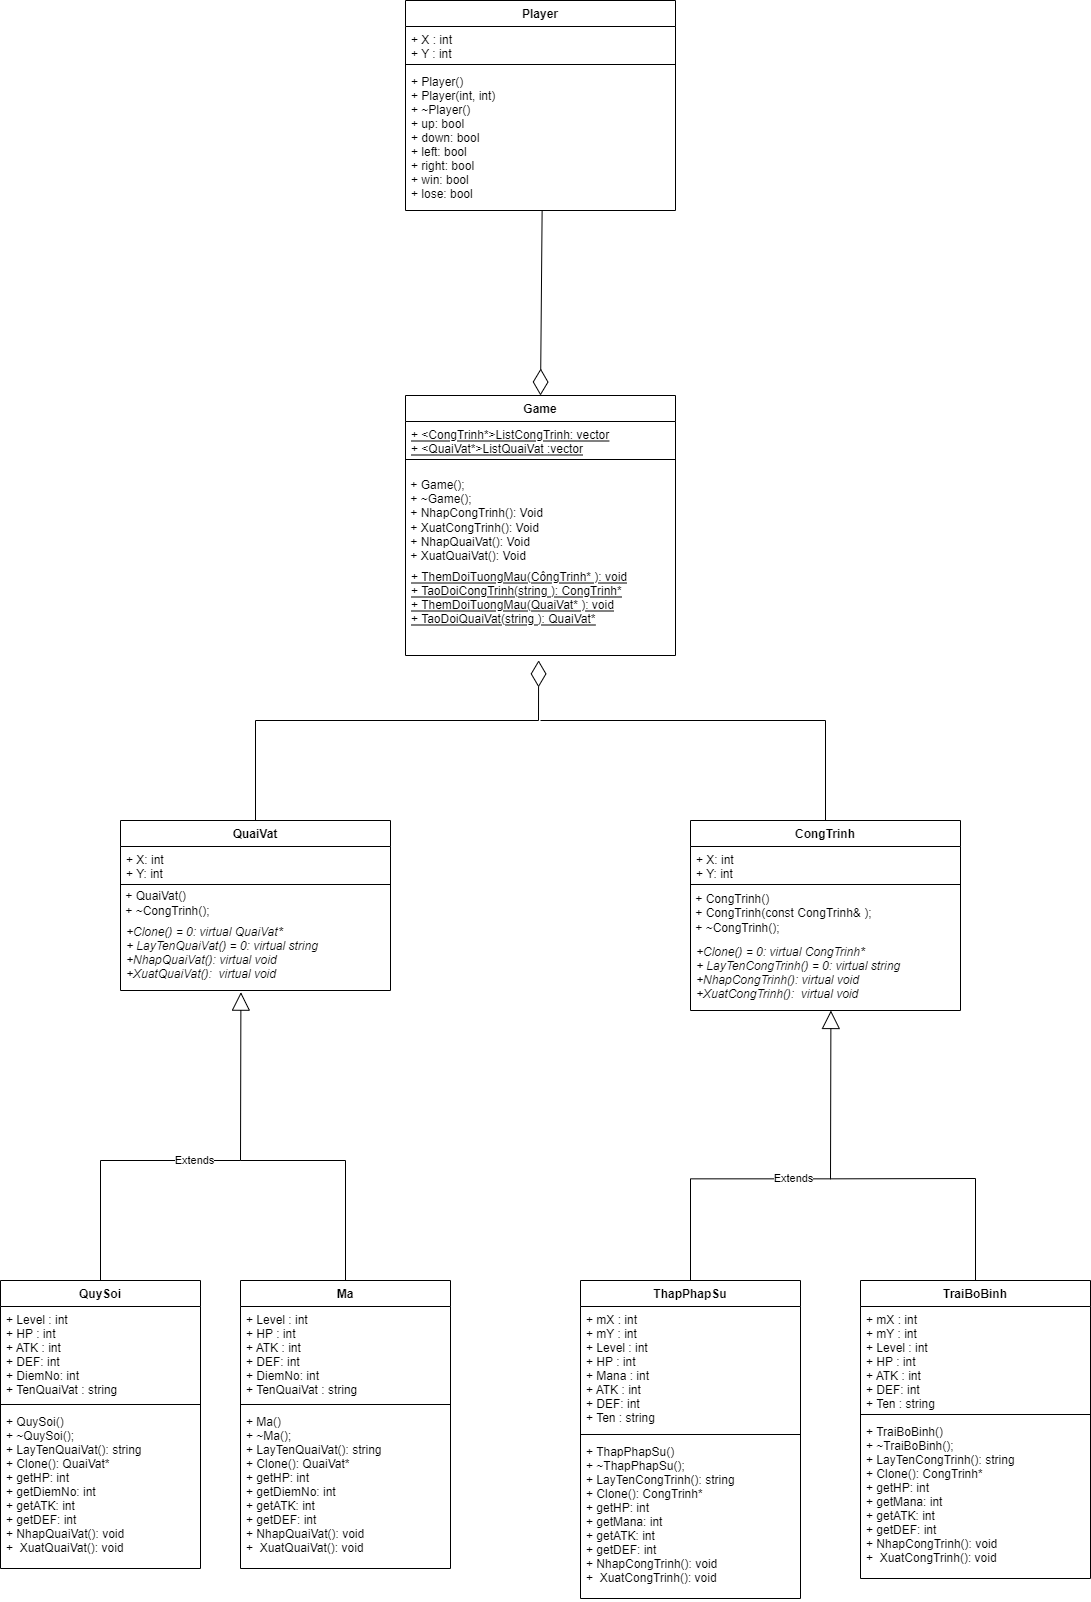

The diagram above was exported from draw.io. Its source (the exported page's mxGraphModel, read from the mxfile embedded in the PNG):
<mxGraphModel dx="1673" dy="896" grid="1" gridSize="10" guides="1" tooltips="1" connect="1" arrows="1" fold="1" page="1" pageScale="1" pageWidth="1100" pageHeight="850" background="none" math="0" shadow="0">
  <root>
    <mxCell id="0" />
    <mxCell id="1" parent="0" />
    <mxCell id="oYc-47axKJJfVnPZ1T3v-1" value="ThapPhapSu" style="swimlane;fontStyle=1;align=center;verticalAlign=top;childLayout=stackLayout;horizontal=1;startSize=26;horizontalStack=0;resizeParent=1;resizeParentMax=0;resizeLast=0;collapsible=1;marginBottom=0;" vertex="1" parent="1">
      <mxGeometry x="590" y="1310" width="220" height="318" as="geometry" />
    </mxCell>
    <mxCell id="oYc-47axKJJfVnPZ1T3v-2" value="+ mX : int&#10;+ mY : int&#10;+ Level : int&#10;+ HP : int&#10;+ Mana : int&#10;+ ATK : int&#10;+ DEF: int&#10;+ Ten : string" style="text;strokeColor=none;fillColor=none;align=left;verticalAlign=top;spacingLeft=4;spacingRight=4;overflow=hidden;rotatable=0;points=[[0,0.5],[1,0.5]];portConstraint=eastwest;" vertex="1" parent="oYc-47axKJJfVnPZ1T3v-1">
      <mxGeometry y="26" width="220" height="124" as="geometry" />
    </mxCell>
    <mxCell id="oYc-47axKJJfVnPZ1T3v-3" value="" style="line;strokeWidth=1;fillColor=none;align=left;verticalAlign=middle;spacingTop=-1;spacingLeft=3;spacingRight=3;rotatable=0;labelPosition=right;points=[];portConstraint=eastwest;" vertex="1" parent="oYc-47axKJJfVnPZ1T3v-1">
      <mxGeometry y="150" width="220" height="8" as="geometry" />
    </mxCell>
    <mxCell id="oYc-47axKJJfVnPZ1T3v-4" value="+ ThapPhapSu()&#10;+ ~ThapPhapSu();&#10;+ LayTenCongTrinh(): string &#10;+ Clone(): CongTrinh*&#10;+ getHP: int &#10;+ getMana: int &#10;+ getATK: int &#10;+ getDEF: int &#10;+ NhapCongTrinh(): void&#10;+  XuatCongTrinh(): void" style="text;strokeColor=none;fillColor=none;align=left;verticalAlign=top;spacingLeft=4;spacingRight=4;overflow=hidden;rotatable=0;points=[[0,0.5],[1,0.5]];portConstraint=eastwest;fontStyle=0" vertex="1" parent="oYc-47axKJJfVnPZ1T3v-1">
      <mxGeometry y="158" width="220" height="160" as="geometry" />
    </mxCell>
    <mxCell id="oYc-47axKJJfVnPZ1T3v-5" value="TraiBoBinh" style="swimlane;fontStyle=1;align=center;verticalAlign=top;childLayout=stackLayout;horizontal=1;startSize=26;horizontalStack=0;resizeParent=1;resizeParentMax=0;resizeLast=0;collapsible=1;marginBottom=0;" vertex="1" parent="1">
      <mxGeometry x="870" y="1310" width="230" height="298" as="geometry" />
    </mxCell>
    <mxCell id="oYc-47axKJJfVnPZ1T3v-6" value="+ mX : int&#10;+ mY : int&#10;+ Level : int&#10;+ HP : int&#10;+ ATK : int&#10;+ DEF: int&#10;+ Ten : string" style="text;strokeColor=none;fillColor=none;align=left;verticalAlign=top;spacingLeft=4;spacingRight=4;overflow=hidden;rotatable=0;points=[[0,0.5],[1,0.5]];portConstraint=eastwest;" vertex="1" parent="oYc-47axKJJfVnPZ1T3v-5">
      <mxGeometry y="26" width="230" height="104" as="geometry" />
    </mxCell>
    <mxCell id="oYc-47axKJJfVnPZ1T3v-7" value="" style="line;strokeWidth=1;fillColor=none;align=left;verticalAlign=middle;spacingTop=-1;spacingLeft=3;spacingRight=3;rotatable=0;labelPosition=right;points=[];portConstraint=eastwest;" vertex="1" parent="oYc-47axKJJfVnPZ1T3v-5">
      <mxGeometry y="130" width="230" height="8" as="geometry" />
    </mxCell>
    <mxCell id="oYc-47axKJJfVnPZ1T3v-8" value="+ TraiBoBinh()&#10;+ ~TraiBoBinh();&#10;+ LayTenCongTrinh(): string &#10;+ Clone(): CongTrinh*&#10;+ getHP: int &#10;+ getMana: int &#10;+ getATK: int &#10;+ getDEF: int &#10;+ NhapCongTrinh(): void&#10;+  XuatCongTrinh(): void" style="text;strokeColor=none;fillColor=none;align=left;verticalAlign=top;spacingLeft=4;spacingRight=4;overflow=hidden;rotatable=0;points=[[0,0.5],[1,0.5]];portConstraint=eastwest;fontStyle=0" vertex="1" parent="oYc-47axKJJfVnPZ1T3v-5">
      <mxGeometry y="138" width="230" height="160" as="geometry" />
    </mxCell>
    <mxCell id="oYc-47axKJJfVnPZ1T3v-9" value="QuySoi" style="swimlane;fontStyle=1;align=center;verticalAlign=top;childLayout=stackLayout;horizontal=1;startSize=26;horizontalStack=0;resizeParent=1;resizeParentMax=0;resizeLast=0;collapsible=1;marginBottom=0;" vertex="1" parent="1">
      <mxGeometry x="10" y="1310" width="200" height="288" as="geometry" />
    </mxCell>
    <mxCell id="oYc-47axKJJfVnPZ1T3v-10" value="+ Level : int&#10;+ HP : int&#10;+ ATK : int&#10;+ DEF: int&#10;+ DiemNo: int&#10;+ TenQuaiVat : string" style="text;strokeColor=none;fillColor=none;align=left;verticalAlign=top;spacingLeft=4;spacingRight=4;overflow=hidden;rotatable=0;points=[[0,0.5],[1,0.5]];portConstraint=eastwest;" vertex="1" parent="oYc-47axKJJfVnPZ1T3v-9">
      <mxGeometry y="26" width="200" height="94" as="geometry" />
    </mxCell>
    <mxCell id="oYc-47axKJJfVnPZ1T3v-11" value="" style="line;strokeWidth=1;fillColor=none;align=left;verticalAlign=middle;spacingTop=-1;spacingLeft=3;spacingRight=3;rotatable=0;labelPosition=right;points=[];portConstraint=eastwest;" vertex="1" parent="oYc-47axKJJfVnPZ1T3v-9">
      <mxGeometry y="120" width="200" height="8" as="geometry" />
    </mxCell>
    <mxCell id="oYc-47axKJJfVnPZ1T3v-12" value="+ QuySoi()&#10;+ ~QuySoi();&#10;+ LayTenQuaiVat(): string &#10;+ Clone(): QuaiVat*&#10;+ getHP: int &#10;+ getDiemNo: int &#10;+ getATK: int &#10;+ getDEF: int &#10;+ NhapQuaiVat(): void&#10;+  XuatQuaiVat(): void" style="text;strokeColor=none;fillColor=none;align=left;verticalAlign=top;spacingLeft=4;spacingRight=4;overflow=hidden;rotatable=0;points=[[0,0.5],[1,0.5]];portConstraint=eastwest;fontStyle=0" vertex="1" parent="oYc-47axKJJfVnPZ1T3v-9">
      <mxGeometry y="128" width="200" height="160" as="geometry" />
    </mxCell>
    <mxCell id="oYc-47axKJJfVnPZ1T3v-13" value="Ma" style="swimlane;fontStyle=1;align=center;verticalAlign=top;childLayout=stackLayout;horizontal=1;startSize=26;horizontalStack=0;resizeParent=1;resizeParentMax=0;resizeLast=0;collapsible=1;marginBottom=0;" vertex="1" parent="1">
      <mxGeometry x="250" y="1310" width="210" height="288" as="geometry" />
    </mxCell>
    <mxCell id="oYc-47axKJJfVnPZ1T3v-14" value="+ Level : int&#10;+ HP : int&#10;+ ATK : int&#10;+ DEF: int&#10;+ DiemNo: int&#10;+ TenQuaiVat : string" style="text;strokeColor=none;fillColor=none;align=left;verticalAlign=top;spacingLeft=4;spacingRight=4;overflow=hidden;rotatable=0;points=[[0,0.5],[1,0.5]];portConstraint=eastwest;" vertex="1" parent="oYc-47axKJJfVnPZ1T3v-13">
      <mxGeometry y="26" width="210" height="94" as="geometry" />
    </mxCell>
    <mxCell id="oYc-47axKJJfVnPZ1T3v-15" value="" style="line;strokeWidth=1;fillColor=none;align=left;verticalAlign=middle;spacingTop=-1;spacingLeft=3;spacingRight=3;rotatable=0;labelPosition=right;points=[];portConstraint=eastwest;" vertex="1" parent="oYc-47axKJJfVnPZ1T3v-13">
      <mxGeometry y="120" width="210" height="8" as="geometry" />
    </mxCell>
    <mxCell id="oYc-47axKJJfVnPZ1T3v-16" value="+ Ma()&#10;+ ~Ma();&#10;+ LayTenQuaiVat(): string &#10;+ Clone(): QuaiVat*&#10;+ getHP: int &#10;+ getDiemNo: int &#10;+ getATK: int &#10;+ getDEF: int &#10;+ NhapQuaiVat(): void&#10;+  XuatQuaiVat(): void" style="text;strokeColor=none;fillColor=none;align=left;verticalAlign=top;spacingLeft=4;spacingRight=4;overflow=hidden;rotatable=0;points=[[0,0.5],[1,0.5]];portConstraint=eastwest;fontStyle=0" vertex="1" parent="oYc-47axKJJfVnPZ1T3v-13">
      <mxGeometry y="128" width="210" height="160" as="geometry" />
    </mxCell>
    <mxCell id="oYc-47axKJJfVnPZ1T3v-17" value="Player" style="swimlane;fontStyle=1;align=center;verticalAlign=top;childLayout=stackLayout;horizontal=1;startSize=26;horizontalStack=0;resizeParent=1;resizeParentMax=0;resizeLast=0;collapsible=1;marginBottom=0;" vertex="1" parent="1">
      <mxGeometry x="415" y="30" width="270" height="210" as="geometry" />
    </mxCell>
    <mxCell id="oYc-47axKJJfVnPZ1T3v-18" value="+ X : int&#10;+ Y : int" style="text;strokeColor=none;fillColor=none;align=left;verticalAlign=top;spacingLeft=4;spacingRight=4;overflow=hidden;rotatable=0;points=[[0,0.5],[1,0.5]];portConstraint=eastwest;" vertex="1" parent="oYc-47axKJJfVnPZ1T3v-17">
      <mxGeometry y="26" width="270" height="34" as="geometry" />
    </mxCell>
    <mxCell id="oYc-47axKJJfVnPZ1T3v-19" value="" style="line;strokeWidth=1;fillColor=none;align=left;verticalAlign=middle;spacingTop=-1;spacingLeft=3;spacingRight=3;rotatable=0;labelPosition=right;points=[];portConstraint=eastwest;" vertex="1" parent="oYc-47axKJJfVnPZ1T3v-17">
      <mxGeometry y="60" width="270" height="8" as="geometry" />
    </mxCell>
    <mxCell id="oYc-47axKJJfVnPZ1T3v-20" value="+ Player()&#10;+ Player(int, int)&#10;+ ~Player()&#10;+ up: bool&#10;+ down: bool&#10;+ left: bool&#10;+ right: bool&#10;+ win: bool&#10;+ lose: bool&#10;" style="text;strokeColor=none;fillColor=none;align=left;verticalAlign=top;spacingLeft=4;spacingRight=4;overflow=hidden;rotatable=0;points=[[0,0.5],[1,0.5]];portConstraint=eastwest;fontStyle=0" vertex="1" parent="oYc-47axKJJfVnPZ1T3v-17">
      <mxGeometry y="68" width="270" height="142" as="geometry" />
    </mxCell>
    <mxCell id="oYc-47axKJJfVnPZ1T3v-21" value="CongTrinh" style="swimlane;fontStyle=1;align=center;verticalAlign=top;childLayout=stackLayout;horizontal=1;startSize=26;horizontalStack=0;resizeParent=1;resizeParentMax=0;resizeLast=0;collapsible=1;marginBottom=0;" vertex="1" parent="1">
      <mxGeometry x="700" y="850" width="270" height="190" as="geometry" />
    </mxCell>
    <mxCell id="oYc-47axKJJfVnPZ1T3v-22" value="+ X: int&#10;+ Y: int" style="text;strokeColor=none;fillColor=none;align=left;verticalAlign=top;spacingLeft=4;spacingRight=4;overflow=hidden;rotatable=0;points=[[0,0.5],[1,0.5]];portConstraint=eastwest;" vertex="1" parent="oYc-47axKJJfVnPZ1T3v-21">
      <mxGeometry y="26" width="270" height="34" as="geometry" />
    </mxCell>
    <mxCell id="oYc-47axKJJfVnPZ1T3v-23" value="" style="line;strokeWidth=1;fillColor=none;align=left;verticalAlign=middle;spacingTop=-1;spacingLeft=3;spacingRight=3;rotatable=0;labelPosition=right;points=[];portConstraint=eastwest;" vertex="1" parent="oYc-47axKJJfVnPZ1T3v-21">
      <mxGeometry y="60" width="270" height="8" as="geometry" />
    </mxCell>
    <mxCell id="oYc-47axKJJfVnPZ1T3v-24" value="&lt;div&gt;&lt;font face=&quot;helvetica&quot;&gt;&amp;nbsp;&lt;/font&gt;&lt;span style=&quot;font-family: &amp;#34;helvetica&amp;#34;&quot;&gt;+ &lt;/span&gt;&lt;span style=&quot;font-family: &amp;#34;helvetica&amp;#34;&quot;&gt;CongTrinh&lt;/span&gt;&lt;span style=&quot;font-family: &amp;#34;helvetica&amp;#34;&quot;&gt;()&lt;/span&gt;&lt;/div&gt;&lt;font face=&quot;helvetica&quot;&gt;&amp;nbsp;+ CongTrinh(const CongTrinh&amp;amp; );&lt;/font&gt;&lt;br style=&quot;padding: 0px ; margin: 0px ; font-family: &amp;#34;helvetica&amp;#34;&quot;&gt;&lt;font face=&quot;helvetica&quot;&gt;&amp;nbsp;+ ~CongTrinh();&lt;/font&gt;&lt;span style=&quot;font-family: &amp;#34;helvetica&amp;#34; ; font-style: italic&quot;&gt;&lt;br&gt;&lt;/span&gt;" style="text;html=1;align=left;verticalAlign=middle;resizable=0;points=[];autosize=1;strokeColor=none;fillColor=none;fontFamily=Times New Roman;" vertex="1" parent="oYc-47axKJJfVnPZ1T3v-21">
      <mxGeometry y="68" width="270" height="50" as="geometry" />
    </mxCell>
    <mxCell id="oYc-47axKJJfVnPZ1T3v-25" value="+Clone() = 0: virtual CongTrinh*&#10;+ LayTenCongTrinh() = 0: virtual string&#10;+NhapCongTrinh(): virtual void&#10;+XuatCongTrinh():  virtual void&#10;" style="text;strokeColor=none;fillColor=none;align=left;verticalAlign=top;spacingLeft=4;spacingRight=4;overflow=hidden;rotatable=0;points=[[0,0.5],[1,0.5]];portConstraint=eastwest;fontStyle=2" vertex="1" parent="oYc-47axKJJfVnPZ1T3v-21">
      <mxGeometry y="118" width="270" height="72" as="geometry" />
    </mxCell>
    <mxCell id="oYc-47axKJJfVnPZ1T3v-36" value="QuaiVat" style="swimlane;fontStyle=1;align=center;verticalAlign=top;childLayout=stackLayout;horizontal=1;startSize=26;horizontalStack=0;resizeParent=1;resizeParentMax=0;resizeLast=0;collapsible=1;marginBottom=0;" vertex="1" parent="1">
      <mxGeometry x="130" y="850" width="270" height="170" as="geometry" />
    </mxCell>
    <mxCell id="oYc-47axKJJfVnPZ1T3v-37" value="+ X: int&#10;+ Y: int" style="text;strokeColor=none;fillColor=none;align=left;verticalAlign=top;spacingLeft=4;spacingRight=4;overflow=hidden;rotatable=0;points=[[0,0.5],[1,0.5]];portConstraint=eastwest;" vertex="1" parent="oYc-47axKJJfVnPZ1T3v-36">
      <mxGeometry y="26" width="270" height="34" as="geometry" />
    </mxCell>
    <mxCell id="oYc-47axKJJfVnPZ1T3v-38" value="" style="line;strokeWidth=1;fillColor=none;align=left;verticalAlign=middle;spacingTop=-1;spacingLeft=3;spacingRight=3;rotatable=0;labelPosition=right;points=[];portConstraint=eastwest;" vertex="1" parent="oYc-47axKJJfVnPZ1T3v-36">
      <mxGeometry y="60" width="270" height="8" as="geometry" />
    </mxCell>
    <mxCell id="oYc-47axKJJfVnPZ1T3v-39" value="&lt;div&gt;&lt;font face=&quot;helvetica&quot;&gt;&amp;nbsp;&lt;/font&gt;&lt;span style=&quot;font-family: &amp;#34;helvetica&amp;#34;&quot;&gt;+&amp;nbsp;&lt;/span&gt;&lt;font face=&quot;helvetica&quot;&gt;QuaiVat()&lt;/font&gt;&lt;/div&gt;&lt;font face=&quot;helvetica&quot;&gt;&amp;nbsp;+ ~CongTrinh();&lt;/font&gt;&lt;span style=&quot;font-family: &amp;#34;helvetica&amp;#34; ; font-style: italic&quot;&gt;&lt;br&gt;&lt;/span&gt;" style="text;html=1;align=left;verticalAlign=middle;resizable=0;points=[];autosize=1;strokeColor=none;fillColor=none;fontFamily=Times New Roman;" vertex="1" parent="oYc-47axKJJfVnPZ1T3v-36">
      <mxGeometry y="68" width="270" height="30" as="geometry" />
    </mxCell>
    <mxCell id="oYc-47axKJJfVnPZ1T3v-40" value="+Clone() = 0: virtual QuaiVat*&#10;+ LayTenQuaiVat() = 0: virtual string&#10;+NhapQuaiVat(): virtual void&#10;+XuatQuaiVat():  virtual void&#10;" style="text;strokeColor=none;fillColor=none;align=left;verticalAlign=top;spacingLeft=4;spacingRight=4;overflow=hidden;rotatable=0;points=[[0,0.5],[1,0.5]];portConstraint=eastwest;fontStyle=2" vertex="1" parent="oYc-47axKJJfVnPZ1T3v-36">
      <mxGeometry y="98" width="270" height="72" as="geometry" />
    </mxCell>
    <mxCell id="oYc-47axKJJfVnPZ1T3v-41" value="Game" style="swimlane;fontStyle=1;align=center;verticalAlign=top;childLayout=stackLayout;horizontal=1;startSize=26;horizontalStack=0;resizeParent=1;resizeParentMax=0;resizeLast=0;collapsible=1;marginBottom=0;" vertex="1" parent="1">
      <mxGeometry x="415" y="425" width="270" height="260" as="geometry" />
    </mxCell>
    <mxCell id="oYc-47axKJJfVnPZ1T3v-43" value="+ &lt;CongTrinh*&gt;ListCongTrinh: vector&#10;+ &lt;QuaiVat*&gt;ListQuaiVat :vector" style="text;strokeColor=none;fillColor=none;align=left;verticalAlign=top;spacingLeft=4;spacingRight=4;overflow=hidden;rotatable=0;points=[[0,0.5],[1,0.5]];portConstraint=eastwest;fontStyle=4" vertex="1" parent="oYc-47axKJJfVnPZ1T3v-41">
      <mxGeometry y="26" width="270" height="34" as="geometry" />
    </mxCell>
    <mxCell id="oYc-47axKJJfVnPZ1T3v-44" value="" style="line;strokeWidth=1;fillColor=none;align=left;verticalAlign=middle;spacingTop=-1;spacingLeft=3;spacingRight=3;rotatable=0;labelPosition=right;points=[];portConstraint=eastwest;" vertex="1" parent="oYc-47axKJJfVnPZ1T3v-41">
      <mxGeometry y="60" width="270" height="8" as="geometry" />
    </mxCell>
    <mxCell id="oYc-47axKJJfVnPZ1T3v-45" value="&lt;div&gt;&lt;font face=&quot;helvetica&quot;&gt;&amp;nbsp;&lt;/font&gt;&lt;/div&gt;&lt;span style=&quot;font-family: &amp;#34;helvetica&amp;#34;&quot;&gt;&amp;nbsp;+ Game();&lt;br&gt;&lt;/span&gt;&lt;font face=&quot;helvetica&quot;&gt;&amp;nbsp;+ ~Game();&lt;/font&gt;&lt;br&gt;&lt;span style=&quot;font-family: &amp;#34;helvetica&amp;#34;&quot;&gt;&amp;nbsp;+ NhapCongTrinh(): Void&lt;br&gt;&lt;/span&gt;&lt;span style=&quot;font-family: &amp;#34;helvetica&amp;#34;&quot;&gt;&amp;nbsp;+ XuatCongTrinh(): Void&lt;br&gt;&lt;/span&gt;&lt;span style=&quot;font-family: &amp;#34;helvetica&amp;#34;&quot;&gt;&amp;nbsp;+ NhapQuaiVat(): Void&lt;br&gt;&lt;/span&gt;&lt;span style=&quot;font-family: &amp;#34;helvetica&amp;#34;&quot;&gt;&amp;nbsp;+ XuatQuaiVat(): Void&lt;/span&gt;&lt;span style=&quot;font-family: &amp;#34;helvetica&amp;#34; ; font-style: italic&quot;&gt;&lt;br&gt;&lt;/span&gt;" style="text;html=1;align=left;verticalAlign=middle;resizable=0;points=[];autosize=1;strokeColor=none;fillColor=none;fontFamily=Times New Roman;" vertex="1" parent="oYc-47axKJJfVnPZ1T3v-41">
      <mxGeometry y="68" width="270" height="100" as="geometry" />
    </mxCell>
    <mxCell id="oYc-47axKJJfVnPZ1T3v-46" value="+ ThemDoiTuongMau(CôngTrinh* ): void&#10;+ TaoDoiCongTrinh(string ): CongTrinh*&#10;+ ThemDoiTuongMau(QuaiVat* ): void&#10;+ TaoDoiQuaiVat(string ): QuaiVat*&#10;&#10;" style="text;strokeColor=none;fillColor=none;align=left;verticalAlign=top;spacingLeft=4;spacingRight=4;overflow=hidden;rotatable=0;points=[[0,0.5],[1,0.5]];portConstraint=eastwest;fontStyle=4" vertex="1" parent="oYc-47axKJJfVnPZ1T3v-41">
      <mxGeometry y="168" width="270" height="92" as="geometry" />
    </mxCell>
    <mxCell id="oYc-47axKJJfVnPZ1T3v-49" value="Extends" style="endArrow=block;endSize=16;endFill=0;html=1;rounded=0;exitX=0.5;exitY=0;exitDx=0;exitDy=0;entryX=0.446;entryY=1.023;entryDx=0;entryDy=0;entryPerimeter=0;" edge="1" parent="1" source="oYc-47axKJJfVnPZ1T3v-9" target="oYc-47axKJJfVnPZ1T3v-40">
      <mxGeometry width="160" relative="1" as="geometry">
        <mxPoint x="400" y="1240" as="sourcePoint" />
        <mxPoint x="560" y="1240" as="targetPoint" />
        <Array as="points">
          <mxPoint x="110" y="1190" />
          <mxPoint x="250" y="1190" />
        </Array>
      </mxGeometry>
    </mxCell>
    <mxCell id="oYc-47axKJJfVnPZ1T3v-50" value="" style="endArrow=none;html=1;rounded=0;exitX=0.5;exitY=0;exitDx=0;exitDy=0;" edge="1" parent="1" source="oYc-47axKJJfVnPZ1T3v-13">
      <mxGeometry width="50" height="50" relative="1" as="geometry">
        <mxPoint x="450" y="1260" as="sourcePoint" />
        <mxPoint x="250" y="1190" as="targetPoint" />
        <Array as="points">
          <mxPoint x="355" y="1190" />
        </Array>
      </mxGeometry>
    </mxCell>
    <mxCell id="oYc-47axKJJfVnPZ1T3v-51" value="Extends" style="endArrow=block;endSize=16;endFill=0;html=1;rounded=0;exitX=0.5;exitY=0;exitDx=0;exitDy=0;entryX=0.446;entryY=1.023;entryDx=0;entryDy=0;entryPerimeter=0;" edge="1" parent="1" source="oYc-47axKJJfVnPZ1T3v-1">
      <mxGeometry width="160" relative="1" as="geometry">
        <mxPoint x="700" y="1328.34" as="sourcePoint" />
        <mxPoint x="840.4200000000001" y="1039.9959999999999" as="targetPoint" />
        <Array as="points">
          <mxPoint x="700" y="1208.34" />
          <mxPoint x="840" y="1208.34" />
        </Array>
      </mxGeometry>
    </mxCell>
    <mxCell id="oYc-47axKJJfVnPZ1T3v-52" value="" style="endArrow=none;html=1;rounded=0;exitX=0.5;exitY=0;exitDx=0;exitDy=0;" edge="1" parent="1" source="oYc-47axKJJfVnPZ1T3v-5">
      <mxGeometry width="50" height="50" relative="1" as="geometry">
        <mxPoint x="945" y="1328.34" as="sourcePoint" />
        <mxPoint x="840" y="1208.34" as="targetPoint" />
        <Array as="points">
          <mxPoint x="985" y="1208" />
        </Array>
      </mxGeometry>
    </mxCell>
    <mxCell id="oYc-47axKJJfVnPZ1T3v-53" value="" style="endArrow=diamondThin;endFill=0;endSize=24;html=1;rounded=0;exitX=0.5;exitY=0;exitDx=0;exitDy=0;entryX=0.493;entryY=1.053;entryDx=0;entryDy=0;entryPerimeter=0;" edge="1" parent="1" source="oYc-47axKJJfVnPZ1T3v-36" target="oYc-47axKJJfVnPZ1T3v-46">
      <mxGeometry width="160" relative="1" as="geometry">
        <mxPoint x="400" y="930" as="sourcePoint" />
        <mxPoint x="550" y="690" as="targetPoint" />
        <Array as="points">
          <mxPoint x="265" y="750" />
          <mxPoint x="548" y="750" />
        </Array>
      </mxGeometry>
    </mxCell>
    <mxCell id="oYc-47axKJJfVnPZ1T3v-54" value="" style="endArrow=none;html=1;rounded=0;exitX=0.5;exitY=0;exitDx=0;exitDy=0;" edge="1" parent="1" source="oYc-47axKJJfVnPZ1T3v-21">
      <mxGeometry width="50" height="50" relative="1" as="geometry">
        <mxPoint x="450" y="960" as="sourcePoint" />
        <mxPoint x="550" y="750" as="targetPoint" />
        <Array as="points">
          <mxPoint x="835" y="750" />
        </Array>
      </mxGeometry>
    </mxCell>
    <mxCell id="oYc-47axKJJfVnPZ1T3v-55" value="" style="endArrow=diamondThin;endFill=0;endSize=24;html=1;rounded=0;exitX=0.506;exitY=1.003;exitDx=0;exitDy=0;exitPerimeter=0;entryX=0.5;entryY=0;entryDx=0;entryDy=0;" edge="1" parent="1" source="oYc-47axKJJfVnPZ1T3v-20" target="oYc-47axKJJfVnPZ1T3v-41">
      <mxGeometry width="160" relative="1" as="geometry">
        <mxPoint x="400" y="480" as="sourcePoint" />
        <mxPoint x="560" y="480" as="targetPoint" />
      </mxGeometry>
    </mxCell>
  </root>
</mxGraphModel>